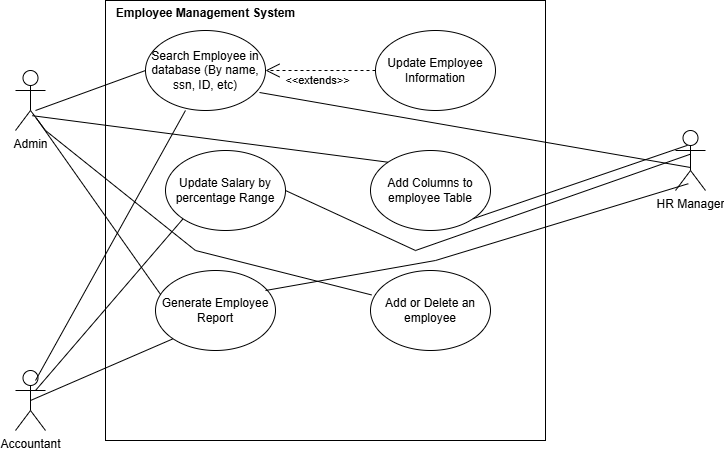

The diagram above was exported from draw.io. Its source (the exported page's mxGraphModel, read from the mxfile embedded in the PNG):
<mxGraphModel dx="1044" dy="623" grid="1" gridSize="10" guides="1" tooltips="1" connect="1" arrows="1" fold="1" page="1" pageScale="1" pageWidth="850" pageHeight="1100" math="0" shadow="0">
  <root>
    <mxCell id="0" />
    <mxCell id="1" parent="0" />
    <mxCell id="dMLp1EikgQBpYndDhjWi-1" value="" style="whiteSpace=wrap;html=1;aspect=fixed;" parent="1" vertex="1">
      <mxGeometry x="160" y="110" width="440" height="440" as="geometry" />
    </mxCell>
    <mxCell id="dMLp1EikgQBpYndDhjWi-2" value="Search Employee in database (By name, ssn, ID, etc)" style="ellipse;whiteSpace=wrap;html=1;" parent="1" vertex="1">
      <mxGeometry x="200" y="140" width="120" height="80" as="geometry" />
    </mxCell>
    <mxCell id="dMLp1EikgQBpYndDhjWi-3" value="Update Employee Information" style="ellipse;whiteSpace=wrap;html=1;" parent="1" vertex="1">
      <mxGeometry x="430" y="140" width="120" height="80" as="geometry" />
    </mxCell>
    <mxCell id="dMLp1EikgQBpYndDhjWi-4" value="Update Salary by percentage Range" style="ellipse;whiteSpace=wrap;html=1;" parent="1" vertex="1">
      <mxGeometry x="220" y="260" width="120" height="80" as="geometry" />
    </mxCell>
    <mxCell id="dMLp1EikgQBpYndDhjWi-5" value="Add Columns to employee Table" style="ellipse;whiteSpace=wrap;html=1;" parent="1" vertex="1">
      <mxGeometry x="425" y="260" width="120" height="80" as="geometry" />
    </mxCell>
    <mxCell id="dMLp1EikgQBpYndDhjWi-6" value="Generate Employee Report" style="ellipse;whiteSpace=wrap;html=1;" parent="1" vertex="1">
      <mxGeometry x="210" y="380" width="120" height="80" as="geometry" />
    </mxCell>
    <mxCell id="dMLp1EikgQBpYndDhjWi-7" value="Add or Delete an employee" style="ellipse;whiteSpace=wrap;html=1;" parent="1" vertex="1">
      <mxGeometry x="425" y="380" width="120" height="80" as="geometry" />
    </mxCell>
    <mxCell id="dMLp1EikgQBpYndDhjWi-8" value="&amp;lt;&amp;lt;extends&amp;gt;&amp;gt;" style="endArrow=open;endSize=12;dashed=1;html=1;rounded=0;entryX=1;entryY=0.5;entryDx=0;entryDy=0;exitX=0;exitY=0.5;exitDx=0;exitDy=0;" parent="1" source="dMLp1EikgQBpYndDhjWi-3" target="dMLp1EikgQBpYndDhjWi-2" edge="1">
      <mxGeometry x="0.0625" y="10" width="160" relative="1" as="geometry">
        <mxPoint x="285" y="250" as="sourcePoint" />
        <mxPoint x="445" y="250" as="targetPoint" />
        <mxPoint as="offset" />
      </mxGeometry>
    </mxCell>
    <mxCell id="dMLp1EikgQBpYndDhjWi-9" value="Admin" style="shape=umlActor;verticalLabelPosition=bottom;verticalAlign=top;html=1;" parent="1" vertex="1">
      <mxGeometry x="70" y="180" width="30" height="60" as="geometry" />
    </mxCell>
    <mxCell id="dMLp1EikgQBpYndDhjWi-10" value="HR Manager" style="shape=umlActor;verticalLabelPosition=bottom;verticalAlign=top;html=1;" parent="1" vertex="1">
      <mxGeometry x="730" y="240" width="30" height="60" as="geometry" />
    </mxCell>
    <mxCell id="dMLp1EikgQBpYndDhjWi-13" value="Accountant" style="shape=umlActor;verticalLabelPosition=bottom;verticalAlign=top;html=1;" parent="1" vertex="1">
      <mxGeometry x="70" y="480" width="30" height="60" as="geometry" />
    </mxCell>
    <mxCell id="dMLp1EikgQBpYndDhjWi-14" value="" style="endArrow=none;html=1;rounded=0;entryX=0;entryY=0.5;entryDx=0;entryDy=0;" parent="1" target="dMLp1EikgQBpYndDhjWi-2" edge="1">
      <mxGeometry width="50" height="50" relative="1" as="geometry">
        <mxPoint x="90" y="220" as="sourcePoint" />
        <mxPoint x="150" y="170" as="targetPoint" />
      </mxGeometry>
    </mxCell>
    <mxCell id="dMLp1EikgQBpYndDhjWi-15" value="" style="endArrow=none;html=1;rounded=0;entryX=0;entryY=0;entryDx=0;entryDy=0;exitX=0.56;exitY=0.753;exitDx=0;exitDy=0;exitPerimeter=0;" parent="1" source="dMLp1EikgQBpYndDhjWi-9" target="dMLp1EikgQBpYndDhjWi-5" edge="1">
      <mxGeometry width="50" height="50" relative="1" as="geometry">
        <mxPoint x="110" y="230" as="sourcePoint" />
        <mxPoint x="210" y="190" as="targetPoint" />
      </mxGeometry>
    </mxCell>
    <mxCell id="dMLp1EikgQBpYndDhjWi-16" value="" style="endArrow=none;html=1;rounded=0;exitX=0.427;exitY=0.887;exitDx=0;exitDy=0;exitPerimeter=0;" parent="1" source="dMLp1EikgQBpYndDhjWi-10" edge="1">
      <mxGeometry width="50" height="50" relative="1" as="geometry">
        <mxPoint x="120" y="380" as="sourcePoint" />
        <mxPoint x="320" y="400" as="targetPoint" />
        <Array as="points">
          <mxPoint x="490" y="370" />
        </Array>
      </mxGeometry>
    </mxCell>
    <mxCell id="dMLp1EikgQBpYndDhjWi-17" value="" style="endArrow=none;html=1;rounded=0;entryX=0.008;entryY=0.305;entryDx=0;entryDy=0;entryPerimeter=0;exitX=1;exitY=1;exitDx=0;exitDy=0;exitPerimeter=0;" parent="1" source="dMLp1EikgQBpYndDhjWi-9" target="dMLp1EikgQBpYndDhjWi-7" edge="1">
      <mxGeometry width="50" height="50" relative="1" as="geometry">
        <mxPoint x="120" y="240" as="sourcePoint" />
        <mxPoint x="220" y="200" as="targetPoint" />
        <Array as="points">
          <mxPoint x="250" y="360" />
        </Array>
      </mxGeometry>
    </mxCell>
    <mxCell id="dMLp1EikgQBpYndDhjWi-18" value="" style="endArrow=none;html=1;rounded=0;exitX=0.507;exitY=0.393;exitDx=0;exitDy=0;exitPerimeter=0;" parent="1" source="dMLp1EikgQBpYndDhjWi-10" edge="1">
      <mxGeometry width="50" height="50" relative="1" as="geometry">
        <mxPoint x="100" y="360" as="sourcePoint" />
        <mxPoint x="340" y="300" as="targetPoint" />
        <Array as="points">
          <mxPoint x="470" y="360" />
        </Array>
      </mxGeometry>
    </mxCell>
    <mxCell id="dMLp1EikgQBpYndDhjWi-19" value="" style="endArrow=none;html=1;rounded=0;entryX=0.04;entryY=0.295;entryDx=0;entryDy=0;exitX=0.693;exitY=0.793;exitDx=0;exitDy=0;exitPerimeter=0;entryPerimeter=0;" parent="1" source="dMLp1EikgQBpYndDhjWi-9" target="dMLp1EikgQBpYndDhjWi-6" edge="1">
      <mxGeometry width="50" height="50" relative="1" as="geometry">
        <mxPoint x="130" y="250" as="sourcePoint" />
        <mxPoint x="230" y="210" as="targetPoint" />
      </mxGeometry>
    </mxCell>
    <mxCell id="dMLp1EikgQBpYndDhjWi-20" value="" style="endArrow=none;html=1;rounded=0;entryX=0.95;entryY=0.775;entryDx=0;entryDy=0;entryPerimeter=0;" parent="1" target="dMLp1EikgQBpYndDhjWi-2" edge="1">
      <mxGeometry width="50" height="50" relative="1" as="geometry">
        <mxPoint x="745" y="277" as="sourcePoint" />
        <mxPoint x="150" y="300" as="targetPoint" />
      </mxGeometry>
    </mxCell>
    <mxCell id="dMLp1EikgQBpYndDhjWi-21" value="" style="endArrow=none;html=1;rounded=0;entryX=0;entryY=1;entryDx=0;entryDy=0;exitX=0.5;exitY=0.5;exitDx=0;exitDy=0;exitPerimeter=0;" parent="1" source="dMLp1EikgQBpYndDhjWi-13" target="dMLp1EikgQBpYndDhjWi-6" edge="1">
      <mxGeometry width="50" height="50" relative="1" as="geometry">
        <mxPoint x="110" y="510" as="sourcePoint" />
        <mxPoint x="160" y="460" as="targetPoint" />
      </mxGeometry>
    </mxCell>
    <mxCell id="dMLp1EikgQBpYndDhjWi-22" value="" style="endArrow=none;html=1;rounded=0;entryX=0;entryY=1;entryDx=0;entryDy=0;" parent="1" target="dMLp1EikgQBpYndDhjWi-4" edge="1">
      <mxGeometry width="50" height="50" relative="1" as="geometry">
        <mxPoint x="90" y="500" as="sourcePoint" />
        <mxPoint x="140" y="450" as="targetPoint" />
      </mxGeometry>
    </mxCell>
    <mxCell id="dMLp1EikgQBpYndDhjWi-23" value="" style="endArrow=none;html=1;rounded=0;entryX=0.333;entryY=1;entryDx=0;entryDy=0;entryPerimeter=0;" parent="1" target="dMLp1EikgQBpYndDhjWi-2" edge="1">
      <mxGeometry width="50" height="50" relative="1" as="geometry">
        <mxPoint x="90" y="490" as="sourcePoint" />
        <mxPoint x="140" y="440" as="targetPoint" />
      </mxGeometry>
    </mxCell>
    <mxCell id="dMLp1EikgQBpYndDhjWi-24" value="" style="endArrow=none;html=1;rounded=0;entryX=1;entryY=1;entryDx=0;entryDy=0;exitX=0.4;exitY=0.247;exitDx=0;exitDy=0;exitPerimeter=0;" parent="1" source="dMLp1EikgQBpYndDhjWi-10" target="dMLp1EikgQBpYndDhjWi-5" edge="1">
      <mxGeometry width="50" height="50" relative="1" as="geometry">
        <mxPoint x="90" y="390" as="sourcePoint" />
        <mxPoint x="140" y="340" as="targetPoint" />
      </mxGeometry>
    </mxCell>
    <mxCell id="dMLp1EikgQBpYndDhjWi-27" value="Employee Management System" style="text;align=center;fontStyle=1;verticalAlign=middle;spacingLeft=3;spacingRight=3;strokeColor=none;rotatable=0;points=[[0,0.5],[1,0.5]];portConstraint=eastwest;html=1;" parent="1" vertex="1">
      <mxGeometry x="220" y="110" width="80" height="26" as="geometry" />
    </mxCell>
  </root>
</mxGraphModel>